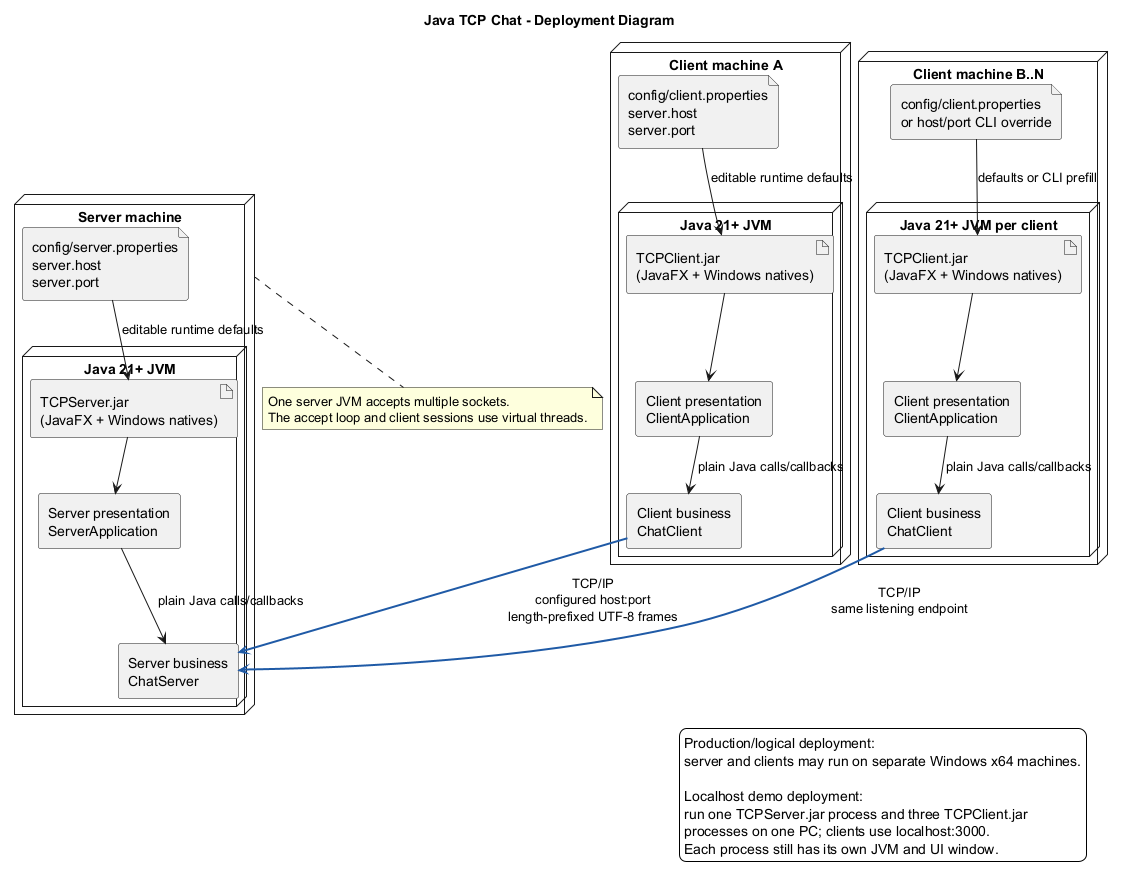

The diagram above was rendered by PlantUML. Its source (embedded in the PNG):
@startuml
!pragma layout smetana
title Java TCP Chat - Deployment Diagram
skinparam backgroundColor #FFFFFF
skinparam shadowing false
skinparam componentStyle rectangle

node "Server machine" as ServerMachine {
  node "Java 21+ JVM" as ServerJvm {
    artifact "TCPServer.jar\n(JavaFX + Windows natives)" as ServerJar
    component "Server presentation\nServerApplication" as ServerPresentation
    component "Server business\nChatServer" as ServerBusiness
  }
  file "config/server.properties\nserver.host\nserver.port" as ServerConfig
}

node "Client machine A" as ClientA {
  node "Java 21+ JVM" as ClientJvmA {
    artifact "TCPClient.jar\n(JavaFX + Windows natives)" as ClientJarA
    component "Client presentation\nClientApplication" as ClientPresentationA
    component "Client business\nChatClient" as ClientBusinessA
  }
  file "config/client.properties\nserver.host\nserver.port" as ClientConfigA
}

node "Client machine B..N" as ClientN {
  node "Java 21+ JVM per client" as ClientJvmN {
    artifact "TCPClient.jar\n(JavaFX + Windows natives)" as ClientJarN
    component "Client presentation\nClientApplication" as ClientPresentationN
    component "Client business\nChatClient" as ClientBusinessN
  }
  file "config/client.properties\nor host/port CLI override" as ClientConfigN
}

ServerConfig --> ServerJar : editable runtime defaults
ServerJar --> ServerPresentation
ServerPresentation --> ServerBusiness : plain Java calls/callbacks
ClientConfigA --> ClientJarA : editable runtime defaults
ClientJarA --> ClientPresentationA
ClientPresentationA --> ClientBusinessA : plain Java calls/callbacks
ClientConfigN --> ClientJarN : defaults or CLI prefill
ClientJarN --> ClientPresentationN
ClientPresentationN --> ClientBusinessN : plain Java calls/callbacks

ClientBusinessA -[#1F5AA6,bold]-> ServerBusiness : TCP/IP\nconfigured host:port\nlength-prefixed UTF-8 frames
ClientBusinessN -[#1F5AA6,bold]-> ServerBusiness : TCP/IP\nsame listening endpoint

note bottom of ServerMachine
  One server JVM accepts multiple sockets.
  The accept loop and client sessions use virtual threads.
end note

legend right
  Production/logical deployment:
  server and clients may run on separate Windows x64 machines.

  Localhost demo deployment:
  run one TCPServer.jar process and three TCPClient.jar
  processes on one PC; clients use localhost:3000.
  Each process still has its own JVM and UI window.
endlegend
@enduml